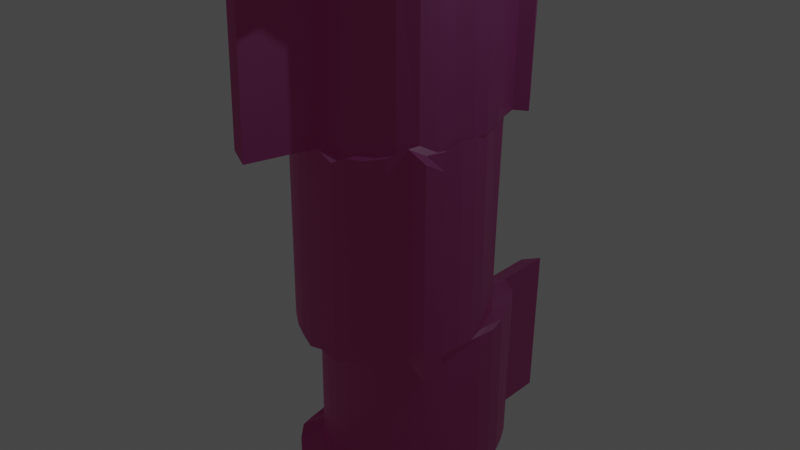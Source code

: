 # Source: HellTree.blend  (saved by Blender 2.80.75; exported with 4.5.12 LTS)
import bpy
from mathutils import Matrix  # noqa: F401  (used for matrix-valued properties, if any)

bpy.ops.wm.read_factory_settings(use_empty=True)
scene = bpy.context.scene
scene.name = 'Scene'

# ---- collections
col_collection = bpy.data.collections.new('Collection'); scene.collection.children.link(col_collection)

# ---- materials (node trees are filled in below, after node groups)
mat_helltree = bpy.data.materials.new('HellTree')
mat_helltree.use_transparent_shadow = False

# ---- material node trees
mat_helltree.use_nodes = True; mat_helltree.node_tree.nodes.clear()
_N = mat_helltree.node_tree.nodes; _L = mat_helltree.node_tree.links
n0 = _N.new('ShaderNodeOutputMaterial'); n0.name = 'Material Output'; n0.location = (300, 300)
n1 = _N.new('ShaderNodeBsdfPrincipled'); n1.name = 'Principled BSDF'; n1.location = (10, 300)
n1.distribution = 'GGX'
n1.subsurface_method = 'BURLEY'
n1.inputs[0].default_value = (0.01741, 0.002874, 0.02196, 1.0)
n1.inputs[3].default_value = 1.45
n1.inputs[27].default_value = (0.02716, 0.002902, 0.01249, 1.0)
n1.inputs[28].default_value = 1.0
_L.new(n1.outputs[0], n0.inputs[0])
n0.is_active_output = True

# ---- world
world_world = bpy.data.worlds.new('World'); scene.world = world_world
world_world.use_nodes = True; world_world.node_tree.nodes.clear()
_N = world_world.node_tree.nodes; _L = world_world.node_tree.links
n0 = _N.new('ShaderNodeOutputWorld'); n0.name = 'World Output'; n0.location = (300, 300)
n1 = _N.new('ShaderNodeBackground'); n1.name = 'Background'; n1.location = (10, 300)
n1.inputs[0].default_value = (0.05088, 0.05088, 0.05088, 1.0)
_L.new(n1.outputs[0], n0.inputs[0])
n0.is_active_output = True
world_world.color = (0.05088, 0.05088, 0.05088)
world_world.use_sun_shadow = False
world_world.sun_shadow_jitter_overblur = 0.0

# ---- cameras
cam_camera = bpy.data.cameras.new('Camera')
cam_camera.clip_end = 100.0
cam_camera.ortho_scale = 7.314

# ---- lights
light_light = bpy.data.lights.new('Light', 'POINT')
light_light.transmission_factor = 0.0
light_light.energy = 1000.0
light_light.shadow_soft_size = 0.1
light_light.shadow_maximum_resolution = 0.006
light_light.use_absolute_resolution = True

# ---- meshes
me_cylinder = bpy.data.meshes.new('Cylinder')
me_cylinder.from_pydata([(0.0, 1.0, -1.0), (-0.9658, 0.8293, 0.2366), (0.1951, 0.9808, -1.0), (-0.9863, 0.8491, 0.6194), (0.3827, 0.9239, -1.0), (-1.037, 0.6293, 0.2371), (0.5556, 0.8315, -1.0), (-1.041, 0.6342, 0.62), (0.7071, 0.7071, -1.0), (0.3553, 1.815, -0.5348), (0.8315, 0.5556, -1.0), (0.3742, 1.84, -0.196), (0.9239, 0.3827, -1.0), (0.1363, 1.816, -0.5463), (0.9808, 0.1951, -1.0), (0.1325, 1.801, -0.2158), (1.0, 7.55e-08, -1.0), (-0.8513, 0.677, -0.5321), (0.9808, -0.1951, -1.0), (-0.8266, 0.653, -0.9951), (0.9239, -0.3827, -1.0), (-0.9509, 0.5015, -0.9951), (0.8315, -0.5556, -1.0), (-0.9556, 0.5073, -0.532), (0.7071, -0.7071, -1.0), (1.484, -0.09846, -0.5326), (0.5556, -0.8315, -1.0), (1.491, -0.09843, -0.9946), (0.3827, -0.9239, -1.0), (1.472, 0.09666, -0.9946), (0.1951, -0.9808, -1.0), (1.471, 0.09537, -0.5339), (-3.258e-07, -1.0, -1.0), (-0.4576, -1.344, -0.5413), (-0.1951, -0.9808, -1.0), (-0.4705, -1.37, -0.9939), (-0.3827, -0.9239, -1.0), (-0.2829, -1.427, -0.9939), (-0.5556, -0.8315, -1.0), (-0.2778, -1.393, -0.5474), (-0.7071, -0.7071, -1.0), (-0.4855, -1.602, 0.2116), (-0.8315, -0.5556, -1.0), (-0.4748, -1.58, 0.5858), (-0.9239, -0.3827, -1.0), (-0.3186, -1.637, 0.1952), (-0.9808, -0.1951, -1.0), (-0.3143, -1.608, 0.5644), (-1.0, 9.656e-07, -1.0), (1.202, -0.823, -0.1982), (-0.9808, 0.1951, -1.0), (1.208, -0.8229, 0.2424), (-0.9239, 0.3827, -1.0), (1.272, -0.6512, -0.2104), (-0.8315, 0.5556, -1.0), (1.265, -0.6517, 0.2234), (-0.7071, 0.7071, -1.0), (0.8988, 0.8636, 0.2364), (-0.5556, 0.8315, -1.0), (0.9192, 0.8834, 0.6191), (-0.3827, 0.9239, -1.0), (0.7745, 1.023, 0.2445), (-0.1951, 0.9808, -1.0), (0.8034, 1.053, 0.6298), (-9.255e-06, 0.9634, -0.5464), (0.1898, 0.9597, -0.5435), (0.4088, 0.9584, -0.532), (0.5905, 0.8685, -0.534), (0.7318, 0.7311, -0.5371), (0.8362, 0.5614, -0.5369), (0.9281, 0.3833, -0.5362), (0.9804, 0.1938, -0.5393), (0.9934, -3.58e-05, -0.5379), (0.9629, -0.1931, -0.5437), (0.9174, -0.3832, -0.5425), (0.8379, -0.5555, -0.5354), (0.7016, -0.701, -0.5431), (0.5419, -0.8135, -0.5468), (0.3698, -0.8976, -0.5474), (0.1899, -0.9463, -0.5535), (-3.159e-07, -0.9604, -0.5473), (-0.1899, -0.9463, -0.5535), (-0.3698, -0.8976, -0.5474), (-0.5419, -0.8135, -0.5468), (-0.7016, -0.701, -0.5431), (-0.8379, -0.5555, -0.5354), (-0.9174, -0.3832, -0.5425), (-0.9629, -0.1931, -0.5437), (-0.9934, -3.493e-05, -0.5379), (-0.9804, 0.1938, -0.5393), (-0.9281, 0.3834, -0.5362), (-0.8362, 0.5614, -0.5369), (-0.7318, 0.7311, -0.5371), (-0.5905, 0.8685, -0.534), (-0.4088, 0.9584, -0.532), (-0.1898, 0.9597, -0.5435), (-1.595e-05, 0.9369, -0.218), (0.186, 0.9444, -0.213), (0.4278, 0.9834, -0.1932), (0.6157, 0.8952, -0.1968), (0.7497, 0.7484, -0.202), (0.8396, 0.5656, -0.2017), (0.9312, 0.3838, -0.2006), (0.9801, 0.1929, -0.2058), (0.9886, -6.177e-05, -0.2035), (0.95, -0.1917, -0.2134), (0.9126, -0.3836, -0.2114), (0.8426, -0.5555, -0.1992), (0.6977, -0.6966, -0.2124), (0.532, -0.8005, -0.2187), (0.3604, -0.8786, -0.2198), (0.1862, -0.9213, -0.2303), (-3.086e-07, -0.9317, -0.2196), (-0.1862, -0.9213, -0.2303), (-0.3604, -0.8786, -0.2198), (-0.532, -0.8005, -0.2187), (-0.6977, -0.6966, -0.2124), (-0.8426, -0.5555, -0.1992), (-0.9126, -0.3836, -0.2114), (-0.95, -0.1917, -0.2134), (-0.9886, -6.091e-05, -0.2035), (-0.9801, 0.1929, -0.2058), (-0.9312, 0.3838, -0.2006), (-0.8396, 0.5656, -0.2017), (-0.7497, 0.7484, -0.202), (-0.6157, 0.8952, -0.1968), (-0.4278, 0.9834, -0.1932), (-0.186, 0.9444, -0.213), (-2.473e-05, 0.9022, 0.2122), (0.181, 0.9244, 0.2199), (0.4525, 1.016, 0.2507), (0.6489, 0.9303, 0.2451), (0.7731, 0.7711, 0.237), (0.844, 0.5712, 0.2374), (0.9353, 0.3845, 0.2392), (0.9797, 0.1916, 0.231), (0.9824, -9.58e-05, 0.2347), (0.933, -0.1898, 0.2193), (0.9065, -0.3842, 0.2224), (0.8487, -0.5554, 0.2413), (0.6925, -0.6908, 0.2208), (0.519, -0.7835, 0.2111), (0.3481, -0.8537, 0.2094), (0.1813, -0.8886, 0.1931), (-2.992e-07, -0.8941, 0.2097), (-0.1813, -0.8886, 0.1931), (-0.3481, -0.8537, 0.2094), (-0.519, -0.7835, 0.2111), (-0.6925, -0.6908, 0.2208), (-0.8487, -0.5554, 0.2413), (-0.9065, -0.3842, 0.2224), (-0.933, -0.1898, 0.2193), (-0.9824, -9.495e-05, 0.2347), (-0.9797, 0.1916, 0.231), (-0.9353, 0.3845, 0.2392), (-0.844, 0.5712, 0.2374), (-0.7731, 0.7711, 0.237), (-0.6489, 0.9303, 0.2451), (-0.4525, 1.016, 0.2507), (-0.181, 0.9244, 0.2199), (0.181, 0.7906, 0.2209), (0.186, 0.8106, -0.212), (0.4526, 0.8824, 0.2517), (0.4278, 0.8496, -0.1922), (0.6489, 0.7965, 0.2461), (0.6158, 0.7614, -0.1958), (0.7731, 0.6373, 0.238), (0.7497, 0.6146, -0.201), (0.844, 0.4373, 0.2384), (0.8396, 0.4318, -0.2007), (0.9353, 0.2506, 0.2402), (0.9312, 0.25, -0.1995), (0.9797, 0.0578, 0.2321), (0.9801, 0.05902, -0.2048), (0.9824, -0.1339, 0.2357), (0.9887, -0.1339, -0.2025), (0.933, -0.3237, 0.2203), (0.95, -0.3255, -0.2124), (0.9065, -0.518, 0.2234), (0.9127, -0.5175, -0.2104), (0.8487, -0.6892, 0.2424), (0.8426, -0.6893, -0.1982), (0.6925, -0.8247, 0.2219), (0.6977, -0.8304, -0.2114), (0.519, -0.9174, 0.2121), (0.532, -0.9344, -0.2177), (0.3481, -0.9876, 0.2104), (0.3604, -1.012, -0.2188), (0.1813, -1.022, 0.1941), (0.1862, -1.055, -0.2293), (2.672e-06, -1.028, 0.2107), (2.662e-06, -1.066, -0.2186), (-0.1813, -1.022, 0.1941), (-0.1862, -1.055, -0.2293), (-0.3481, -0.9876, 0.2104), (-0.3604, -1.012, -0.2188), (-0.519, -0.9174, 0.2121), (-0.532, -0.9344, -0.2177), (-0.6925, -0.8247, 0.2219), (-0.6977, -0.8304, -0.2114), (-0.8487, -0.6892, 0.2424), (-0.8426, -0.6893, -0.1982), (-0.9065, -0.518, 0.2234), (-0.9126, -0.5175, -0.2104), (-0.933, -0.3237, 0.2203), (-0.95, -0.3255, -0.2124), (-0.9824, -0.1339, 0.2357), (-0.9886, -0.1339, -0.2025), (-0.9797, 0.0578, 0.2321), (-0.9801, 0.05903, -0.2048), (-0.9353, 0.2506, 0.2402), (-0.9312, 0.25, -0.1995), (-0.844, 0.4373, 0.2384), (-0.8396, 0.4318, -0.2007), (-0.7731, 0.6373, 0.238), (-0.7497, 0.6146, -0.201), (-0.6489, 0.7965, 0.2461), (-0.6157, 0.7614, -0.1958), (-0.4525, 0.8824, 0.2517), (-0.4277, 0.8496, -0.1922), (-0.181, 0.7906, 0.2209), (-0.186, 0.8106, -0.212), (-1.298e-05, 0.8031, -0.217), (-2.176e-05, 0.7684, 0.2132), (0.186, 1.141, -0.2155), (0.1898, 1.156, -0.546), (0.4278, 1.18, -0.1956), (0.4088, 1.155, -0.5344), (0.6157, 1.091, -0.1993), (0.5905, 1.065, -0.5365), (0.7497, 0.9445, -0.2045), (0.7318, 0.9272, -0.5396), (0.8396, 0.7618, -0.2042), (0.8362, 0.7575, -0.5394), (0.9312, 0.58, -0.203), (0.9281, 0.5795, -0.5387), (0.9801, 0.389, -0.2083), (0.9804, 0.3899, -0.5418), (0.9886, 0.1961, -0.2059), (0.9934, 0.1961, -0.5404), (0.95, 0.004418, -0.2159), (0.9629, 0.002996, -0.5462), (0.9126, -0.1875, -0.2139), (0.9174, -0.1871, -0.545), (0.8426, -0.3593, -0.2017), (0.8379, -0.3594, -0.5379), (0.6977, -0.5005, -0.2149), (0.7016, -0.5049, -0.5456), (0.532, -0.6044, -0.2212), (0.5419, -0.6174, -0.5492), (0.3604, -0.6825, -0.2223), (0.3698, -0.7015, -0.5499), (0.1862, -0.7252, -0.2328), (0.1899, -0.7501, -0.556), (-2.094e-06, -0.7356, -0.2221), (-2.101e-06, -0.7643, -0.5498), (-0.1862, -0.7252, -0.2328), (-0.1899, -0.7501, -0.556), (-0.3604, -0.6825, -0.2223), (-0.3698, -0.7015, -0.5499), (-0.532, -0.6044, -0.2212), (-0.5419, -0.6174, -0.5492), (-0.6977, -0.5005, -0.2149), (-0.7016, -0.5049, -0.5456), (-0.8426, -0.3593, -0.2017), (-0.8379, -0.3594, -0.5379), (-0.9127, -0.1875, -0.2139), (-0.9174, -0.1871, -0.545), (-0.95, 0.004419, -0.2159), (-0.9629, 0.002996, -0.5462), (-0.9887, 0.1961, -0.2059), (-0.9934, 0.1961, -0.5404), (-0.9801, 0.389, -0.2083), (-0.9804, 0.3899, -0.5418), (-0.9312, 0.58, -0.203), (-0.9281, 0.5795, -0.5387), (-0.8396, 0.7618, -0.2042), (-0.8362, 0.7575, -0.5394), (-0.7497, 0.9445, -0.2045), (-0.7318, 0.9272, -0.5396), (-0.6158, 1.091, -0.1993), (-0.5905, 1.065, -0.5365), (-0.4278, 1.18, -0.1956), (-0.4088, 1.155, -0.5344), (-0.186, 1.141, -0.2155), (-0.1898, 1.156, -0.546), (-1.104e-05, 1.16, -0.5488), (-1.774e-05, 1.133, -0.2205), (1.801e-06, 0.8609, -0.9948), (0.1951, 0.8416, -0.9948), (0.1898, 0.8205, -0.5383), (0.3827, 0.7847, -0.9948), (0.4088, 0.8193, -0.5267), (0.5556, 0.6923, -0.9948), (0.5905, 0.7293, -0.5288), (0.7071, 0.568, -0.9948), (0.7318, 0.5919, -0.5319), (0.8315, 0.4164, -0.9948), (0.8362, 0.4223, -0.5317), (0.9239, 0.2435, -0.9948), (0.9281, 0.2442, -0.531), (0.9808, 0.05594, -0.9948), (0.9804, 0.05465, -0.5341), (1.0, -0.1391, -0.9948), (0.9934, -0.1392, -0.5327), (0.9808, -0.3342, -0.9948), (0.9629, -0.3323, -0.5385), (0.9239, -0.5218, -0.9948), (0.9174, -0.5224, -0.5373), (0.8315, -0.6947, -0.9948), (0.8379, -0.6946, -0.5302), (0.7071, -0.8463, -0.9948), (0.7016, -0.8402, -0.5379), (0.5556, -0.9706, -0.9948), (0.5419, -0.9527, -0.5416), (0.3827, -1.063, -0.9948), (0.3698, -1.037, -0.5422), (0.1951, -1.12, -0.9948), (0.1899, -1.085, -0.5483), (1.475e-06, -1.139, -0.9948), (1.485e-06, -1.1, -0.5421), (-0.1951, -1.12, -0.9948), (-0.1899, -1.085, -0.5483), (-0.3827, -1.063, -0.9948), (-0.3698, -1.037, -0.5422), (-0.5556, -0.9706, -0.9948), (-0.5419, -0.9527, -0.5416), (-0.7071, -0.8463, -0.9948), (-0.7016, -0.8402, -0.5379), (-0.8315, -0.6947, -0.9948), (-0.8379, -0.6946, -0.5302), (-0.9239, -0.5218, -0.9948), (-0.9174, -0.5224, -0.5373), (-0.9808, -0.3342, -0.9948), (-0.9629, -0.3323, -0.5385), (-1.0, -0.1391, -0.9948), (-0.9934, -0.1392, -0.5327), (-0.9808, 0.05594, -0.9948), (-0.9804, 0.05465, -0.5341), (-0.9239, 0.2435, -0.9948), (-0.9281, 0.2442, -0.531), (-0.8315, 0.4164, -0.9948), (-0.8362, 0.4223, -0.5317), (-0.7071, 0.568, -0.9948), (-0.7318, 0.5919, -0.5319), (-0.5556, 0.6923, -0.9948), (-0.5905, 0.7293, -0.5288), (-0.3827, 0.7847, -0.9948), (-0.4088, 0.8193, -0.5267), (-0.1951, 0.8416, -0.9948), (-0.1898, 0.8205, -0.5383), (-7.453e-06, 0.8243, -0.5412), (-3.238e-05, 0.872, 0.5872), (0.1766, 0.907, 0.5973), (0.4742, 1.045, 0.6377), (0.6777, 0.9609, 0.6303), (0.7935, 0.7909, 0.6197), (0.8479, 0.576, 0.6203), (0.9388, 0.385, 0.6227), (0.9793, 0.1906, 0.6119), (0.977, -0.0001255, 0.6167), (0.9182, -0.1882, 0.5965), (0.9011, -0.3846, 0.6006), (0.8541, -0.5553, 0.6254), (0.688, -0.6858, 0.5986), (0.5077, -0.7687, 0.5858), (0.3374, -0.832, 0.5836), (0.177, -0.86, 0.5623), (-2.909e-07, -0.8614, 0.584), (-0.177, -0.86, 0.5623), (-0.3374, -0.832, 0.5836), (-0.5077, -0.7687, 0.5858), (-0.688, -0.6858, 0.5986), (-0.8541, -0.5553, 0.6254), (-0.9011, -0.3846, 0.6006), (-0.9183, -0.1882, 0.5965), (-0.977, -0.0001246, 0.6167), (-0.9793, 0.1906, 0.6119), (-0.9388, 0.385, 0.6227), (-0.8479, 0.576, 0.6203), (-0.7935, 0.7909, 0.6197), (-0.6777, 0.9609, 0.6303), (-0.4742, 1.045, 0.6377), (-0.1766, 0.907, 0.5973), (0.1723, 0.6762, 0.9794), (-3.051e-05, 0.6284, 0.9669), (-2.286e-05, 0.6587, 0.5918), (0.4958, 0.86, 1.029), (0.7066, 0.7782, 1.02), (0.814, 0.5975, 1.007), (0.8518, 0.3675, 1.008), (0.9423, 0.1723, 1.011), (0.979, -0.0238, 0.9974), (0.9715, -0.2134, 1.003), (0.9035, -0.3999, 0.9783), (0.8957, -0.5984, 0.9834), (0.8594, -0.7686, 1.014), (0.6835, -0.894, 0.9809), (0.4963, -0.9672, 0.9652), (0.3268, -1.024, 0.9624), (0.1727, -1.045, 0.936), (9.237e-06, -1.042, 0.9628), (-0.1727, -1.045, 0.936), (-0.3267, -1.024, 0.9624), (-0.4963, -0.9672, 0.9652), (-0.6834, -0.894, 0.9809), (-0.8594, -0.7686, 1.014), (-0.8957, -0.5984, 0.9834), (-0.9035, -0.3999, 0.9784), (-0.9715, -0.2134, 1.003), (-0.979, -0.0238, 0.9974), (-0.9423, 0.1723, 1.011), (-0.8518, 0.3675, 1.008), (-0.8139, 0.5975, 1.007), (-0.7066, 0.7782, 1.02), (-0.4958, 0.86, 1.029), (-0.1723, 0.6762, 0.9794), (0.1766, 0.6937, 0.6019), (0.4742, 0.8315, 0.6422), (0.6777, 0.7476, 0.6349), (0.7935, 0.5776, 0.6243), (0.8479, 0.3627, 0.6249), (0.9388, 0.1717, 0.6272), (0.9793, -0.02273, 0.6165), (0.977, -0.2134, 0.6213), (0.9183, -0.4015, 0.6011), (0.9011, -0.5979, 0.6052), (0.8541, -0.7686, 0.63), (0.688, -0.8991, 0.6032), (0.5077, -0.982, 0.5904), (0.3374, -1.045, 0.5882), (0.177, -1.073, 0.5668), (9.229e-06, -1.075, 0.5885), (-0.177, -1.073, 0.5668), (-0.3374, -1.045, 0.5882), (-0.5076, -0.982, 0.5904), (-0.688, -0.8991, 0.6032), (-0.8541, -0.7686, 0.63), (-0.9011, -0.5979, 0.6052), (-0.9182, -0.4015, 0.6011), (-0.9769, -0.2134, 0.6213), (-0.9793, -0.02273, 0.6165), (-0.9388, 0.1717, 0.6272), (-0.8479, 0.3627, 0.6249), (-0.7935, 0.5777, 0.6243), (-0.6777, 0.7476, 0.6349), (-0.4742, 0.8315, 0.6422), (-0.1766, 0.6937, 0.6019), (-1.116, 0.4917, 1.008), (-1.207, 0.2964, 1.011), (-1.203, 0.2958, 0.6271), (-1.112, 0.4868, 0.6247), (-1.129, -1.13, 1.014), (-0.9534, -1.255, 0.981), (-0.958, -1.26, 0.6032), (-1.124, -1.13, 0.6301), (0.8483, -1.801, 0.9663), (1.035, -1.728, 0.9821), (1.04, -1.733, 0.6043), (0.8596, -1.816, 0.5916)], [], [(61, 63, 59, 57), (376, 375, 439, 440), (363, 362, 426, 427), (377, 376, 440, 441), (364, 363, 427, 428), (378, 377, 441, 442), (365, 364, 428, 429), (379, 378, 442, 443), (366, 365, 429, 430), (353, 352, 386, 417), (380, 379, 443, 444), (367, 366, 430, 431), (354, 353, 417, 418), (381, 380, 444, 445), (368, 367, 431, 432), (355, 354, 418, 419), (382, 381, 445, 446), (369, 368, 432, 433), (356, 355, 419, 420), (383, 382, 446, 447), (370, 369, 433, 434), (357, 356, 420, 421), (352, 383, 447, 386), (371, 370, 434, 435), (358, 357, 421, 422), (372, 371, 435, 436), (359, 358, 422, 423), (373, 372, 436, 437), (360, 359, 423, 424), (374, 373, 437, 438), (361, 360, 424, 425), (375, 374, 438, 439), (362, 361, 425, 426), (0, 2, 4, 6, 8, 10, 12, 14, 16, 18, 20, 22, 24, 26, 28, 30, 32, 34, 36, 38, 40, 42, 44, 46, 48, 50, 52, 54, 56, 58, 60, 62), (12, 10, 297, 299), (76, 77, 314, 312), (0, 62, 349, 288), (77, 78, 316, 314), (46, 44, 331, 333), (78, 79, 318, 316), (28, 26, 313, 315), (79, 80, 320, 318), (10, 8, 295, 297), (62, 60, 347, 349), (80, 81, 322, 320), (44, 42, 329, 331), (81, 82, 324, 322), (26, 24, 311, 313), (82, 83, 326, 324), (8, 6, 293, 295), (60, 58, 345, 347), (83, 84, 328, 326), (42, 40, 327, 329), (84, 85, 330, 328), (24, 22, 309, 311), (85, 86, 332, 330), (6, 4, 291, 293), (58, 56, 343, 345), (86, 87, 334, 332), (40, 38, 325, 327), (87, 88, 336, 334), (22, 20, 307, 309), (4, 2, 289, 291), (88, 89, 338, 336), (56, 54, 341, 343), (89, 90, 340, 338), (120, 121, 272, 270), (78, 77, 249, 251), (121, 122, 274, 272), (79, 78, 251, 253), (122, 123, 276, 274), (96, 97, 224, 287), (80, 79, 253, 255), (123, 124, 278, 276), (97, 98, 226, 224), (81, 80, 255, 257), (124, 125, 280, 278), (98, 99, 228, 226), (82, 81, 257, 259), (125, 126, 282, 280), (99, 100, 230, 228), (83, 82, 259, 261), (126, 127, 284, 282), (100, 101, 232, 230), (84, 83, 261, 263), (127, 96, 287, 284), (101, 102, 234, 232), (85, 84, 263, 265), (102, 103, 236, 234), (86, 85, 265, 267), (103, 104, 238, 236), (87, 86, 267, 269), (104, 105, 240, 238), (88, 87, 269, 271), (105, 106, 242, 240), (89, 88, 271, 273), (106, 107, 244, 242), (90, 89, 273, 275), (121, 120, 207, 209), (138, 139, 180, 178), (122, 121, 209, 211), (139, 140, 182, 180), (123, 122, 211, 213), (97, 96, 222, 161), (140, 141, 184, 182), (124, 123, 213, 215), (98, 97, 161, 163), (141, 142, 186, 184), (125, 124, 215, 217), (99, 98, 163, 165), (142, 143, 188, 186), (126, 125, 217, 219), (100, 99, 165, 167), (143, 144, 190, 188), (127, 126, 219, 221), (101, 100, 167, 169), (144, 145, 192, 190), (96, 127, 221, 222), (102, 101, 169, 171), (145, 146, 194, 192), (103, 102, 171, 173), (146, 147, 196, 194), (104, 103, 173, 175), (147, 148, 198, 196), (105, 104, 175, 177), (148, 149, 200, 198), (106, 105, 177, 179), (149, 150, 202, 200), (107, 106, 179, 181), (150, 151, 204, 202), (221, 220, 223, 222), (219, 218, 220, 221), (217, 216, 218, 219), (215, 214, 216, 217), (213, 212, 214, 215), (211, 210, 212, 213), (209, 208, 210, 211), (207, 206, 208, 209), (205, 204, 206, 207), (203, 202, 204, 205), (201, 200, 202, 203), (199, 198, 200, 201), (197, 196, 198, 199), (195, 194, 196, 197), (193, 192, 194, 195), (191, 190, 192, 193), (189, 188, 190, 191), (187, 186, 188, 189), (185, 184, 186, 187), (183, 182, 184, 185), (181, 180, 182, 183), (180, 181, 49, 51), (177, 176, 178, 179), (175, 174, 176, 177), (173, 172, 174, 175), (171, 170, 172, 173), (169, 168, 170, 171), (167, 166, 168, 169), (165, 164, 166, 167), (163, 162, 164, 165), (161, 160, 162, 163), (222, 223, 160, 161), (137, 138, 178, 176), (120, 119, 205, 207), (136, 137, 176, 174), (119, 118, 203, 205), (135, 136, 174, 172), (118, 117, 201, 203), (134, 135, 172, 170), (117, 116, 199, 201), (133, 134, 170, 168), (159, 128, 223, 220), (116, 115, 197, 199), (132, 133, 168, 166), (158, 159, 220, 218), (115, 114, 195, 197), (131, 132, 166, 164), (157, 158, 218, 216), (114, 113, 193, 195), (130, 131, 164, 162), (156, 157, 216, 214), (113, 112, 191, 193), (129, 130, 162, 160), (155, 156, 214, 212), (112, 111, 189, 191), (128, 129, 160, 223), (154, 155, 212, 210), (111, 110, 187, 189), (153, 154, 210, 208), (110, 109, 185, 187), (152, 153, 208, 206), (109, 108, 183, 185), (151, 152, 206, 204), (108, 107, 181, 183), (285, 284, 287, 286), (283, 282, 284, 285), (281, 280, 282, 283), (279, 278, 280, 281), (277, 276, 278, 279), (275, 274, 276, 277), (273, 272, 274, 275), (271, 270, 272, 273), (269, 268, 270, 271), (267, 266, 268, 269), (265, 264, 266, 267), (263, 262, 264, 265), (261, 260, 262, 263), (259, 258, 260, 261), (257, 256, 258, 259), (255, 254, 256, 257), (253, 252, 254, 255), (251, 250, 252, 253), (249, 248, 250, 251), (247, 246, 248, 249), (245, 244, 246, 247), (243, 242, 244, 245), (241, 240, 242, 243), (239, 238, 240, 241), (237, 236, 238, 239), (235, 234, 236, 237), (233, 232, 234, 235), (231, 230, 232, 233), (229, 228, 230, 231), (227, 226, 228, 229), (226, 227, 9, 11), (286, 287, 224, 225), (77, 76, 247, 249), (119, 120, 270, 268), (76, 75, 245, 247), (118, 119, 268, 266), (75, 74, 243, 245), (117, 118, 266, 264), (74, 73, 241, 243), (116, 117, 264, 262), (73, 72, 239, 241), (115, 116, 262, 260), (72, 71, 237, 239), (114, 115, 260, 258), (71, 70, 235, 237), (113, 114, 258, 256), (70, 69, 233, 235), (64, 95, 285, 286), (112, 113, 256, 254), (69, 68, 231, 233), (95, 94, 283, 285), (111, 112, 254, 252), (68, 67, 229, 231), (94, 93, 281, 283), (110, 111, 252, 250), (67, 66, 227, 229), (93, 92, 279, 281), (109, 110, 250, 248), (66, 65, 225, 227), (92, 91, 277, 279), (108, 109, 248, 246), (65, 64, 286, 225), (91, 90, 275, 277), (107, 108, 246, 244), (349, 350, 351, 288), (347, 348, 350, 349), (345, 346, 348, 347), (343, 344, 346, 345), (342, 344, 17, 23), (339, 340, 342, 341), (337, 338, 340, 339), (335, 336, 338, 337), (333, 334, 336, 335), (331, 332, 334, 333), (329, 330, 332, 331), (327, 328, 330, 329), (325, 326, 328, 327), (323, 324, 326, 325), (324, 323, 35, 33), (319, 320, 322, 321), (317, 318, 320, 319), (315, 316, 318, 317), (313, 314, 316, 315), (311, 312, 314, 313), (309, 310, 312, 311), (307, 308, 310, 309), (305, 306, 308, 307), (303, 304, 306, 305), (301, 302, 31, 29), (299, 300, 302, 301), (297, 298, 300, 299), (295, 296, 298, 297), (293, 294, 296, 295), (291, 292, 294, 293), (289, 290, 292, 291), (288, 351, 290, 289), (30, 28, 315, 317), (75, 76, 312, 310), (48, 46, 333, 335), (74, 75, 310, 308), (73, 74, 308, 306), (14, 12, 299, 301), (32, 30, 317, 319), (72, 73, 306, 304), (50, 48, 335, 337), (71, 72, 304, 302), (70, 71, 302, 300), (16, 14, 301, 303), (34, 32, 319, 321), (69, 70, 300, 298), (95, 64, 351, 350), (52, 50, 337, 339), (68, 69, 298, 296), (94, 95, 350, 348), (67, 68, 296, 294), (18, 16, 303, 305), (93, 94, 348, 346), (36, 34, 321, 323), (66, 67, 294, 292), (2, 0, 288, 289), (92, 93, 346, 344), (54, 52, 339, 341), (65, 66, 292, 290), (91, 92, 344, 342), (64, 65, 290, 351), (20, 18, 305, 307), (90, 91, 342, 340), (38, 36, 323, 325), (159, 383, 352, 128), (158, 382, 383, 159), (157, 381, 382, 158), (156, 380, 381, 157), (156, 155, 5, 1), (154, 378, 379, 155), (153, 377, 378, 154), (152, 376, 377, 153), (151, 375, 376, 152), (150, 374, 375, 151), (149, 373, 374, 150), (148, 372, 373, 149), (147, 371, 372, 148), (146, 370, 371, 147), (369, 370, 43, 47), (144, 368, 369, 145), (143, 367, 368, 144), (142, 366, 367, 143), (141, 365, 366, 142), (140, 364, 365, 141), (139, 363, 364, 140), (138, 362, 363, 139), (137, 361, 362, 138), (136, 360, 361, 137), (135, 359, 360, 136), (134, 358, 359, 135), (133, 357, 358, 134), (132, 356, 357, 133), (131, 355, 63, 61), (130, 354, 355, 131), (129, 353, 354, 130), (128, 352, 353, 129), (386, 385, 384, 417), (417, 384, 387, 418), (418, 387, 388, 419), (419, 388, 389, 420), (420, 389, 390, 421), (421, 390, 391, 422), (422, 391, 392, 423), (423, 392, 393, 424), (424, 393, 394, 425), (425, 394, 395, 426), (426, 395, 396, 427), (427, 396, 397, 428), (429, 428, 458, 459), (429, 398, 399, 430), (430, 399, 400, 431), (431, 400, 401, 432), (432, 401, 402, 433), (433, 402, 403, 434), (434, 403, 404, 435), (435, 404, 405, 436), (436, 405, 453, 454), (437, 406, 407, 438), (438, 407, 408, 439), (439, 408, 409, 440), (440, 409, 410, 441), (441, 410, 411, 442), (412, 443, 451, 448), (443, 412, 413, 444), (444, 413, 414, 445), (445, 414, 415, 446), (384, 385, 416, 415, 414, 413, 412, 411, 410, 409, 408, 407, 406, 405, 404, 403, 402, 401, 400, 399, 398, 397, 396, 395, 394, 393, 392, 391, 390, 389, 388, 387), (446, 415, 416, 447), (447, 416, 385, 386), (356, 132, 57, 59), (355, 356, 59, 63), (132, 131, 61, 57), (53, 55, 51, 49), (181, 179, 53, 49), (178, 180, 51, 55), (179, 178, 55, 53), (45, 47, 43, 41), (145, 369, 47, 45), (146, 145, 45, 41), (370, 146, 41, 43), (37, 39, 33, 35), (321, 322, 39, 37), (323, 321, 37, 35), (322, 324, 33, 39), (29, 31, 25, 27), (302, 304, 25, 31), (303, 301, 29, 27), (304, 303, 27, 25), (21, 23, 17, 19), (344, 343, 19, 17), (341, 342, 23, 21), (343, 341, 21, 19), (13, 15, 11, 9), (227, 225, 13, 9), (224, 226, 11, 15), (225, 224, 15, 13), (5, 7, 3, 1), (380, 156, 1, 3), (379, 380, 3, 7), (155, 379, 7, 5), (450, 449, 448, 451), (411, 412, 448, 449), (442, 411, 449, 450), (443, 442, 450, 451), (454, 453, 452, 455), (406, 437, 455, 452), (437, 436, 454, 455), (405, 406, 452, 453), (458, 457, 456, 459), (397, 398, 456, 457), (428, 397, 457, 458), (398, 429, 459, 456)])
_uv = me_cylinder.uv_layers.new(name='UVMap')
_uv.uv.foreach_set('vector', [0.9062, 0.8089, 0.9062, 0.9044, 0.875, 0.9044, 0.875, 0.8089, 0.25, 0.9044, 0.2812, 0.9044, 0.2812, 0.9044, 0.25, 0.9044, 0.6562, 0.9044, 0.6875, 0.9044, 0.6875, 0.9044, 0.6562, 0.9044, 0.2188, 0.9044, 0.25, 0.9044, 0.25, 0.9044, 0.2188, 0.9044, 0.625, 0.9044, 0.6562, 0.9044, 0.6562, 0.9044, 0.625, 0.9044, 0.1875, 0.9044, 0.2188, 0.9044, 0.2188, 0.9044, 0.1875, 0.9044, 0.5937, 0.9044, 0.625, 0.9044, 0.625, 0.9044, 0.5937, 0.9044, 0.1562, 0.9044, 0.1875, 0.9044, 0.1875, 0.9044, 0.1562, 0.9044, 0.5625, 0.9044, 0.5937, 0.9044, 0.5937, 0.9044, 0.5625, 0.9044, 0.9687, 0.9044, 1.0, 0.9044, 1.0, 0.9044, 0.9687, 0.9044, 0.125, 0.9044, 0.1562, 0.9044, 0.1562, 0.9044, 0.125, 0.9044, 0.5312, 0.9044, 0.5625, 0.9044, 0.5625, 0.9044, 0.5312, 0.9044, 0.9375, 0.9044, 0.9687, 0.9044, 0.9687, 0.9044, 0.9375, 0.9044, 0.09375, 0.9044, 0.125, 0.9044, 0.125, 0.9044, 0.09375, 0.9044, 0.5, 0.9044, 0.5312, 0.9044, 0.5312, 0.9044, 0.5, 0.9044, 0.9062, 0.9044, 0.9375, 0.9044, 0.9375, 0.9044, 0.9062, 0.9044, 0.0625, 0.9044, 0.09375, 0.9044, 0.09375, 0.9044, 0.0625, 0.9044, 0.4688, 0.9044, 0.5, 0.9044, 0.5, 0.9044, 0.4688, 0.9044, 0.875, 0.9044, 0.9062, 0.9044, 0.9062, 0.9044, 0.875, 0.9044, 0.03125, 0.9044, 0.0625, 0.9044, 0.0625, 0.9044, 0.03125, 0.9044, 0.4375, 0.9044, 0.4688, 0.9044, 0.4688, 0.9044, 0.4375, 0.9044, 0.8438, 0.9044, 0.875, 0.9044, 0.875, 0.9044, 0.8438, 0.9044, 0.0, 0.9044, 0.03125, 0.9044, 0.03125, 0.9044, 0.0, 0.9044, 0.4062, 0.9044, 0.4375, 0.9044, 0.4375, 0.9044, 0.4062, 0.9044, 0.8125, 0.9044, 0.8438, 0.9044, 0.8438, 0.9044, 0.8125, 0.9044, 0.375, 0.9044, 0.4062, 0.9044, 0.4062, 0.9044, 0.375, 0.9044, 0.7812, 0.9044, 0.8125, 0.9044, 0.8125, 0.9044, 0.7812, 0.9044, 0.3437, 0.9044, 0.375, 0.9044, 0.375, 0.9044, 0.3437, 0.9044, 0.75, 0.9044, 0.7812, 0.9044, 0.7812, 0.9044, 0.75, 0.9044, 0.3125, 0.9044, 0.3437, 0.9044, 0.3437, 0.9044, 0.3125, 0.9044, 0.7188, 0.9044, 0.75, 0.9044, 0.75, 0.9044, 0.7188, 0.9044, 0.2812, 0.9044, 0.3125, 0.9044, 0.3125, 0.9044, 0.2812, 0.9044, 0.6875, 0.9044, 0.7188, 0.9044, 0.7188, 0.9044, 0.6875, 0.9044, 0.75, 0.49, 0.7968, 0.4854, 0.8418, 0.4717, 0.8833, 0.4496, 0.9197, 0.4197, 0.9496, 0.3833, 0.9717, 0.3418, 0.9854, 0.2968, 0.99, 0.25, 0.9854, 0.2032, 0.9717, 0.1582, 0.9496, 0.1167, 0.9197, 0.08029, 0.8833, 0.05045, 0.8418, 0.02827, 0.7968, 0.01461, 0.75, 0.01, 0.7032, 0.01461, 0.6582, 0.02827, 0.6167, 0.05045, 0.5803, 0.08029, 0.5504, 0.1167, 0.5283, 0.1582, 0.5146, 0.2032, 0.51, 0.25, 0.5146, 0.2968, 0.5283, 0.3418, 0.5504, 0.3833, 0.5803, 0.4197, 0.6167, 0.4496, 0.6582, 0.4717, 0.7032, 0.4854, 0.9717, 0.3418, 0.9496, 0.3833, 0.9496, 0.3833, 0.9717, 0.3418, 0.625, 0.6156, 0.5938, 0.6156, 0.5938, 0.6156, 0.625, 0.6156, 0.75, 0.49, 0.7032, 0.4854, 0.7032, 0.4854, 0.75, 0.49, 0.5938, 0.6156, 0.5625, 0.6156, 0.5625, 0.6156, 0.5938, 0.6156, 0.5146, 0.2032, 0.5283, 0.1582, 0.5283, 0.1582, 0.5146, 0.2032, 0.5625, 0.6156, 0.5312, 0.6156, 0.5312, 0.6156, 0.5625, 0.6156, 0.8418, 0.02827, 0.8833, 0.05045, 0.8833, 0.05045, 0.8418, 0.02827, 0.5312, 0.6156, 0.5, 0.6156, 0.5, 0.6156, 0.5312, 0.6156, 0.9496, 0.3833, 0.9197, 0.4197, 0.9197, 0.4197, 0.9496, 0.3833, 0.7032, 0.4854, 0.6582, 0.4717, 0.6582, 0.4717, 0.7032, 0.4854, 0.5, 0.6156, 0.4688, 0.6156, 0.4688, 0.6156, 0.5, 0.6156, 0.5283, 0.1582, 0.5504, 0.1167, 0.5504, 0.1167, 0.5283, 0.1582, 0.4688, 0.6156, 0.4375, 0.6156, 0.4375, 0.6156, 0.4688, 0.6156, 0.8833, 0.05045, 0.9197, 0.08029, 0.9197, 0.08029, 0.8833, 0.05045, 0.4375, 0.6156, 0.4062, 0.6156, 0.4062, 0.6156, 0.4375, 0.6156, 0.9197, 0.4197, 0.8833, 0.4496, 0.8833, 0.4496, 0.9197, 0.4197, 0.6582, 0.4717, 0.6167, 0.4496, 0.6167, 0.4496, 0.6582, 0.4717, 0.4062, 0.6156, 0.375, 0.6156, 0.375, 0.6156, 0.4062, 0.6156, 0.5504, 0.1167, 0.5803, 0.08029, 0.5803, 0.08029, 0.5504, 0.1167, 0.375, 0.6156, 0.3438, 0.6156, 0.3438, 0.6156, 0.375, 0.6156, 0.9197, 0.08029, 0.9496, 0.1167, 0.9496, 0.1167, 0.9197, 0.08029, 0.3438, 0.6156, 0.3125, 0.6156, 0.3125, 0.6156, 0.3438, 0.6156, 0.8833, 0.4496, 0.8418, 0.4717, 0.8418, 0.4717, 0.8833, 0.4496, 0.6167, 0.4496, 0.5803, 0.4197, 0.5803, 0.4197, 0.6167, 0.4496, 0.3125, 0.6156, 0.2812, 0.6156, 0.2812, 0.6156, 0.3125, 0.6156, 0.5803, 0.08029, 0.6167, 0.05045, 0.6167, 0.05045, 0.5803, 0.08029, 0.2812, 0.6156, 0.25, 0.6156, 0.25, 0.6156, 0.2812, 0.6156, 0.9496, 0.1167, 0.9717, 0.1582, 0.9717, 0.1582, 0.9496, 0.1167, 0.8418, 0.4717, 0.7968, 0.4854, 0.7968, 0.4854, 0.8418, 0.4717, 0.25, 0.6156, 0.2188, 0.6156, 0.2188, 0.6156, 0.25, 0.6156, 0.5803, 0.4197, 0.5504, 0.3833, 0.5504, 0.3833, 0.5803, 0.4197, 0.2188, 0.6156, 0.1875, 0.6156, 0.1875, 0.6156, 0.2188, 0.6156, 0.25, 0.6993, 0.2188, 0.6993, 0.2188, 0.6993, 0.25, 0.6993, 0.5625, 0.6156, 0.5938, 0.6156, 0.5938, 0.6156, 0.5625, 0.6156, 0.2188, 0.6993, 0.1875, 0.6993, 0.1875, 0.6993, 0.2188, 0.6993, 0.5312, 0.6156, 0.5625, 0.6156, 0.5625, 0.6156, 0.5312, 0.6156, 0.1875, 0.6993, 0.1562, 0.6993, 0.1562, 0.6993, 0.1875, 0.6993, 1.0, 0.6993, 0.9688, 0.6993, 0.9688, 0.6993, 1.0, 0.6993, 0.5, 0.6156, 0.5312, 0.6156, 0.5312, 0.6156, 0.5, 0.6156, 0.1562, 0.6993, 0.125, 0.6993, 0.125, 0.6993, 0.1562, 0.6993, 0.9688, 0.6993, 0.9375, 0.6993, 0.9375, 0.6993, 0.9688, 0.6993, 0.4688, 0.6156, 0.5, 0.6156, 0.5, 0.6156, 0.4688, 0.6156, 0.125, 0.6993, 0.09375, 0.6993, 0.09375, 0.6993, 0.125, 0.6993, 0.9375, 0.6993, 0.9063, 0.6993, 0.9063, 0.6993, 0.9375, 0.6993, 0.4375, 0.6156, 0.4688, 0.6156, 0.4688, 0.6156, 0.4375, 0.6156, 0.09375, 0.6993, 0.0625, 0.6993, 0.0625, 0.6993, 0.09375, 0.6993, 0.9063, 0.6993, 0.875, 0.6993, 0.875, 0.6993, 0.9063, 0.6993, 0.4062, 0.6156, 0.4375, 0.6156, 0.4375, 0.6156, 0.4062, 0.6156, 0.0625, 0.6993, 0.03125, 0.6993, 0.03125, 0.6993, 0.0625, 0.6993, 0.875, 0.6993, 0.8438, 0.6993, 0.8438, 0.6993, 0.875, 0.6993, 0.375, 0.6156, 0.4062, 0.6156, 0.4062, 0.6156, 0.375, 0.6156, 0.03125, 0.6993, 0.0, 0.6993, 0.0, 0.6993, 0.03125, 0.6993, 0.8438, 0.6993, 0.8125, 0.6993, 0.8125, 0.6993, 0.8438, 0.6993, 0.3438, 0.6156, 0.375, 0.6156, 0.375, 0.6156, 0.3438, 0.6156, 0.8125, 0.6993, 0.7813, 0.6993, 0.7813, 0.6993, 0.8125, 0.6993, 0.3125, 0.6156, 0.3438, 0.6156, 0.3438, 0.6156, 0.3125, 0.6156, 0.7813, 0.6993, 0.75, 0.6993, 0.75, 0.6993, 0.7813, 0.6993, 0.2812, 0.6156, 0.3125, 0.6156, 0.3125, 0.6156, 0.2812, 0.6156, 0.75, 0.6993, 0.7187, 0.6993, 0.7187, 0.6993, 0.75, 0.6993, 0.25, 0.6156, 0.2812, 0.6156, 0.2812, 0.6156, 0.25, 0.6156, 0.7187, 0.6993, 0.6875, 0.6993, 0.6875, 0.6993, 0.7187, 0.6993, 0.2188, 0.6156, 0.25, 0.6156, 0.25, 0.6156, 0.2188, 0.6156, 0.6875, 0.6993, 0.6562, 0.6993, 0.6562, 0.6993, 0.6875, 0.6993, 0.1875, 0.6156, 0.2188, 0.6156, 0.2188, 0.6156, 0.1875, 0.6156, 0.2188, 0.6993, 0.25, 0.6993, 0.25, 0.6993, 0.2188, 0.6993, 0.6875, 0.8089, 0.6562, 0.8089, 0.6562, 0.8089, 0.6875, 0.8089, 0.1875, 0.6993, 0.2188, 0.6993, 0.2188, 0.6993, 0.1875, 0.6993, 0.6562, 0.8089, 0.625, 0.8089, 0.625, 0.8089, 0.6562, 0.8089, 0.1562, 0.6993, 0.1875, 0.6993, 0.1875, 0.6993, 0.1562, 0.6993, 0.9688, 0.6993, 1.0, 0.6993, 1.0, 0.6993, 0.9688, 0.6993, 0.625, 0.8089, 0.5938, 0.8089, 0.5938, 0.8089, 0.625, 0.8089, 0.125, 0.6993, 0.1562, 0.6993, 0.1562, 0.6993, 0.125, 0.6993, 0.9375, 0.6993, 0.9688, 0.6993, 0.9688, 0.6993, 0.9375, 0.6993, 0.5938, 0.8089, 0.5625, 0.8089, 0.5625, 0.8089, 0.5938, 0.8089, 0.09375, 0.6993, 0.125, 0.6993, 0.125, 0.6993, 0.09375, 0.6993, 0.9063, 0.6993, 0.9375, 0.6993, 0.9375, 0.6993, 0.9063, 0.6993, 0.5625, 0.8089, 0.5312, 0.8089, 0.5312, 0.8089, 0.5625, 0.8089, 0.0625, 0.6993, 0.09375, 0.6993, 0.09375, 0.6993, 0.0625, 0.6993, 0.875, 0.6993, 0.9063, 0.6993, 0.9063, 0.6993, 0.875, 0.6993, 0.5312, 0.8089, 0.5, 0.8089, 0.5, 0.8089, 0.5312, 0.8089, 0.03125, 0.6993, 0.0625, 0.6993, 0.0625, 0.6993, 0.03125, 0.6993, 0.8438, 0.6993, 0.875, 0.6993, 0.875, 0.6993, 0.8438, 0.6993, 0.5, 0.8089, 0.4688, 0.8089, 0.4688, 0.8089, 0.5, 0.8089, 0.0, 0.6993, 0.03125, 0.6993, 0.03125, 0.6993, 0.0, 0.6993, 0.8125, 0.6993, 0.8438, 0.6993, 0.8438, 0.6993, 0.8125, 0.6993, 0.4688, 0.8089, 0.4375, 0.8089, 0.4375, 0.8089, 0.4688, 0.8089, 0.7813, 0.6993, 0.8125, 0.6993, 0.8125, 0.6993, 0.7813, 0.6993, 0.4375, 0.8089, 0.4062, 0.8089, 0.4062, 0.8089, 0.4375, 0.8089, 0.75, 0.6993, 0.7813, 0.6993, 0.7813, 0.6993, 0.75, 0.6993, 0.4062, 0.8089, 0.375, 0.8089, 0.375, 0.8089, 0.4062, 0.8089, 0.7187, 0.6993, 0.75, 0.6993, 0.75, 0.6993, 0.7187, 0.6993, 0.375, 0.8089, 0.3438, 0.8089, 0.3438, 0.8089, 0.375, 0.8089, 0.6875, 0.6993, 0.7187, 0.6993, 0.7187, 0.6993, 0.6875, 0.6993, 0.3438, 0.8089, 0.3125, 0.8089, 0.3125, 0.8089, 0.3438, 0.8089, 0.6562, 0.6993, 0.6875, 0.6993, 0.6875, 0.6993, 0.6562, 0.6993, 0.3125, 0.8089, 0.2812, 0.8089, 0.2812, 0.8089, 0.3125, 0.8089, 0.03125, 0.6993, 0.03125, 0.8089, 0.0, 0.8089, 0.0, 0.6993, 0.0625, 0.6993, 0.0625, 0.8089, 0.03125, 0.8089, 0.03125, 0.6993, 0.09375, 0.6993, 0.09375, 0.8089, 0.0625, 0.8089, 0.0625, 0.6993, 0.125, 0.6993, 0.125, 0.8089, 0.09375, 0.8089, 0.09375, 0.6993, 0.1562, 0.6993, 0.1562, 0.8089, 0.125, 0.8089, 0.125, 0.6993, 0.1875, 0.6993, 0.1875, 0.8089, 0.1562, 0.8089, 0.1562, 0.6993, 0.2188, 0.6993, 0.2188, 0.8089, 0.1875, 0.8089, 0.1875, 0.6993, 0.25, 0.6993, 0.25, 0.8089, 0.2188, 0.8089, 0.2188, 0.6993, 0.2812, 0.6993, 0.2812, 0.8089, 0.25, 0.8089, 0.25, 0.6993, 0.3125, 0.6993, 0.3125, 0.8089, 0.2812, 0.8089, 0.2812, 0.6993, 0.3438, 0.6993, 0.3438, 0.8089, 0.3125, 0.8089, 0.3125, 0.6993, 0.375, 0.6993, 0.375, 0.8089, 0.3438, 0.8089, 0.3438, 0.6993, 0.4062, 0.6993, 0.4062, 0.8089, 0.375, 0.8089, 0.375, 0.6993, 0.4375, 0.6993, 0.4375, 0.8089, 0.4062, 0.8089, 0.4062, 0.6993, 0.4688, 0.6993, 0.4688, 0.8089, 0.4375, 0.8089, 0.4375, 0.6993, 0.5, 0.6993, 0.5, 0.8089, 0.4688, 0.8089, 0.4688, 0.6993, 0.5312, 0.6993, 0.5312, 0.8089, 0.5, 0.8089, 0.5, 0.6993, 0.5625, 0.6993, 0.5625, 0.8089, 0.5312, 0.8089, 0.5312, 0.6993, 0.5938, 0.6993, 0.5938, 0.8089, 0.5625, 0.8089, 0.5625, 0.6993, 0.625, 0.6993, 0.625, 0.8089, 0.5938, 0.8089, 0.5938, 0.6993, 0.6562, 0.6993, 0.6562, 0.8089, 0.625, 0.8089, 0.625, 0.6993, 0.6562, 0.8089, 0.6562, 0.6993, 0.6562, 0.6993, 0.6562, 0.8089, 0.7187, 0.6993, 0.7187, 0.8089, 0.6875, 0.8089, 0.6875, 0.6993, 0.75, 0.6993, 0.75, 0.8089, 0.7187, 0.8089, 0.7187, 0.6993, 0.7813, 0.6993, 0.7812, 0.8089, 0.75, 0.8089, 0.75, 0.6993, 0.8125, 0.6993, 0.8125, 0.8089, 0.7812, 0.8089, 0.7813, 0.6993, 0.8438, 0.6993, 0.8438, 0.8089, 0.8125, 0.8089, 0.8125, 0.6993, 0.875, 0.6993, 0.875, 0.8089, 0.8438, 0.8089, 0.8438, 0.6993, 0.9063, 0.6993, 0.9062, 0.8089, 0.875, 0.8089, 0.875, 0.6993, 0.9375, 0.6993, 0.9375, 0.8089, 0.9062, 0.8089, 0.9063, 0.6993, 0.9688, 0.6993, 0.9688, 0.8089, 0.9375, 0.8089, 0.9375, 0.6993, 1.0, 0.6993, 1.0, 0.8089, 0.9688, 0.8089, 0.9688, 0.6993, 0.7187, 0.8089, 0.6875, 0.8089, 0.6875, 0.8089, 0.7187, 0.8089, 0.25, 0.6993, 0.2812, 0.6993, 0.2812, 0.6993, 0.25, 0.6993, 0.75, 0.8089, 0.7187, 0.8089, 0.7187, 0.8089, 0.75, 0.8089, 0.2812, 0.6993, 0.3125, 0.6993, 0.3125, 0.6993, 0.2812, 0.6993, 0.7812, 0.8089, 0.75, 0.8089, 0.75, 0.8089, 0.7812, 0.8089, 0.3125, 0.6993, 0.3438, 0.6993, 0.3438, 0.6993, 0.3125, 0.6993, 0.8125, 0.8089, 0.7812, 0.8089, 0.7812, 0.8089, 0.8125, 0.8089, 0.3438, 0.6993, 0.375, 0.6993, 0.375, 0.6993, 0.3438, 0.6993, 0.8438, 0.8089, 0.8125, 0.8089, 0.8125, 0.8089, 0.8438, 0.8089, 0.03125, 0.8089, 0.0, 0.8089, 0.0, 0.8089, 0.03125, 0.8089, 0.375, 0.6993, 0.4062, 0.6993, 0.4062, 0.6993, 0.375, 0.6993, 0.875, 0.8089, 0.8438, 0.8089, 0.8438, 0.8089, 0.875, 0.8089, 0.0625, 0.8089, 0.03125, 0.8089, 0.03125, 0.8089, 0.0625, 0.8089, 0.4062, 0.6993, 0.4375, 0.6993, 0.4375, 0.6993, 0.4062, 0.6993, 0.9062, 0.8089, 0.875, 0.8089, 0.875, 0.8089, 0.9062, 0.8089, 0.09375, 0.8089, 0.0625, 0.8089, 0.0625, 0.8089, 0.09375, 0.8089, 0.4375, 0.6993, 0.4688, 0.6993, 0.4688, 0.6993, 0.4375, 0.6993, 0.9375, 0.8089, 0.9062, 0.8089, 0.9062, 0.8089, 0.9375, 0.8089, 0.125, 0.8089, 0.09375, 0.8089, 0.09375, 0.8089, 0.125, 0.8089, 0.4688, 0.6993, 0.5, 0.6993, 0.5, 0.6993, 0.4688, 0.6993, 0.9688, 0.8089, 0.9375, 0.8089, 0.9375, 0.8089, 0.9688, 0.8089, 0.1562, 0.8089, 0.125, 0.8089, 0.125, 0.8089, 0.1562, 0.8089, 0.5, 0.6993, 0.5312, 0.6993, 0.5312, 0.6993, 0.5, 0.6993, 1.0, 0.8089, 0.9688, 0.8089, 0.9688, 0.8089, 1.0, 0.8089, 0.1875, 0.8089, 0.1562, 0.8089, 0.1562, 0.8089, 0.1875, 0.8089, 0.5312, 0.6993, 0.5625, 0.6993, 0.5625, 0.6993, 0.5312, 0.6993, 0.2188, 0.8089, 0.1875, 0.8089, 0.1875, 0.8089, 0.2188, 0.8089, 0.5625, 0.6993, 0.5938, 0.6993, 0.5938, 0.6993, 0.5625, 0.6993, 0.25, 0.8089, 0.2188, 0.8089, 0.2188, 0.8089, 0.25, 0.8089, 0.5938, 0.6993, 0.625, 0.6993, 0.625, 0.6993, 0.5938, 0.6993, 0.2812, 0.8089, 0.25, 0.8089, 0.25, 0.8089, 0.2812, 0.8089, 0.625, 0.6993, 0.6562, 0.6993, 0.6562, 0.6993, 0.625, 0.6993, 0.03125, 0.6156, 0.03125, 0.6993, 0.0, 0.6993, 0.0, 0.6156, 0.0625, 0.6156, 0.0625, 0.6993, 0.03125, 0.6993, 0.03125, 0.6156, 0.09375, 0.6156, 0.09375, 0.6993, 0.0625, 0.6993, 0.0625, 0.6156, 0.125, 0.6156, 0.125, 0.6993, 0.09375, 0.6993, 0.09375, 0.6156, 0.1562, 0.6156, 0.1562, 0.6993, 0.125, 0.6993, 0.125, 0.6156, 0.1875, 0.6156, 0.1875, 0.6993, 0.1562, 0.6993, 0.1562, 0.6156, 0.2188, 0.6156, 0.2188, 0.6993, 0.1875, 0.6993, 0.1875, 0.6156, 0.25, 0.6156, 0.25, 0.6993, 0.2188, 0.6993, 0.2188, 0.6156, 0.2812, 0.6156, 0.2812, 0.6993, 0.25, 0.6993, 0.25, 0.6156, 0.3125, 0.6156, 0.3125, 0.6993, 0.2812, 0.6993, 0.2812, 0.6156, 0.3438, 0.6156, 0.3438, 0.6993, 0.3125, 0.6993, 0.3125, 0.6156, 0.375, 0.6156, 0.375, 0.6993, 0.3438, 0.6993, 0.3438, 0.6156, 0.4062, 0.6156, 0.4062, 0.6993, 0.375, 0.6993, 0.375, 0.6156, 0.4375, 0.6156, 0.4375, 0.6993, 0.4062, 0.6993, 0.4062, 0.6156, 0.4688, 0.6156, 0.4688, 0.6993, 0.4375, 0.6993, 0.4375, 0.6156, 0.5, 0.6156, 0.5, 0.6993, 0.4688, 0.6993, 0.4688, 0.6156, 0.5312, 0.6156, 0.5312, 0.6993, 0.5, 0.6993, 0.5, 0.6156, 0.5625, 0.6156, 0.5625, 0.6993, 0.5312, 0.6993, 0.5312, 0.6156, 0.5938, 0.6156, 0.5938, 0.6993, 0.5625, 0.6993, 0.5625, 0.6156, 0.625, 0.6156, 0.625, 0.6993, 0.5938, 0.6993, 0.5938, 0.6156, 0.6562, 0.6156, 0.6562, 0.6993, 0.625, 0.6993, 0.625, 0.6156, 0.6875, 0.6156, 0.6875, 0.6993, 0.6562, 0.6993, 0.6562, 0.6156, 0.7187, 0.6156, 0.7187, 0.6993, 0.6875, 0.6993, 0.6875, 0.6156, 0.75, 0.6156, 0.75, 0.6993, 0.7187, 0.6993, 0.7187, 0.6156, 0.7812, 0.6156, 0.7813, 0.6993, 0.75, 0.6993, 0.75, 0.6156, 0.8125, 0.6156, 0.8125, 0.6993, 0.7813, 0.6993, 0.7812, 0.6156, 0.8438, 0.6156, 0.8438, 0.6993, 0.8125, 0.6993, 0.8125, 0.6156, 0.875, 0.6156, 0.875, 0.6993, 0.8438, 0.6993, 0.8438, 0.6156, 0.9062, 0.6156, 0.9063, 0.6993, 0.875, 0.6993, 0.875, 0.6156, 0.9375, 0.6156, 0.9375, 0.6993, 0.9063, 0.6993, 0.9062, 0.6156, 0.9375, 0.6993, 0.9375, 0.6156, 0.9375, 0.6156, 0.9375, 0.6993, 1.0, 0.6156, 1.0, 0.6993, 0.9688, 0.6993, 0.9688, 0.6156, 0.5938, 0.6156, 0.625, 0.6156, 0.625, 0.6156, 0.5938, 0.6156, 0.2812, 0.6993, 0.25, 0.6993, 0.25, 0.6993, 0.2812, 0.6993, 0.625, 0.6156, 0.6562, 0.6156, 0.6562, 0.6156, 0.625, 0.6156, 0.3125, 0.6993, 0.2812, 0.6993, 0.2812, 0.6993, 0.3125, 0.6993, 0.6562, 0.6156, 0.6875, 0.6156, 0.6875, 0.6156, 0.6562, 0.6156, 0.3438, 0.6993, 0.3125, 0.6993, 0.3125, 0.6993, 0.3438, 0.6993, 0.6875, 0.6156, 0.7187, 0.6156, 0.7187, 0.6156, 0.6875, 0.6156, 0.375, 0.6993, 0.3438, 0.6993, 0.3438, 0.6993, 0.375, 0.6993, 0.7187, 0.6156, 0.75, 0.6156, 0.75, 0.6156, 0.7187, 0.6156, 0.4062, 0.6993, 0.375, 0.6993, 0.375, 0.6993, 0.4062, 0.6993, 0.75, 0.6156, 0.7812, 0.6156, 0.7812, 0.6156, 0.75, 0.6156, 0.4375, 0.6993, 0.4062, 0.6993, 0.4062, 0.6993, 0.4375, 0.6993, 0.7812, 0.6156, 0.8125, 0.6156, 0.8125, 0.6156, 0.7812, 0.6156, 0.4688, 0.6993, 0.4375, 0.6993, 0.4375, 0.6993, 0.4688, 0.6993, 0.8125, 0.6156, 0.8438, 0.6156, 0.8438, 0.6156, 0.8125, 0.6156, 0.0, 0.6156, 0.03125, 0.6156, 0.03125, 0.6156, 0.0, 0.6156, 0.5, 0.6993, 0.4688, 0.6993, 0.4688, 0.6993, 0.5, 0.6993, 0.8438, 0.6156, 0.875, 0.6156, 0.875, 0.6156, 0.8438, 0.6156, 0.03125, 0.6156, 0.0625, 0.6156, 0.0625, 0.6156, 0.03125, 0.6156, 0.5312, 0.6993, 0.5, 0.6993, 0.5, 0.6993, 0.5312, 0.6993, 0.875, 0.6156, 0.9062, 0.6156, 0.9062, 0.6156, 0.875, 0.6156, 0.0625, 0.6156, 0.09375, 0.6156, 0.09375, 0.6156, 0.0625, 0.6156, 0.5625, 0.6993, 0.5312, 0.6993, 0.5312, 0.6993, 0.5625, 0.6993, 0.9062, 0.6156, 0.9375, 0.6156, 0.9375, 0.6156, 0.9062, 0.6156, 0.09375, 0.6156, 0.125, 0.6156, 0.125, 0.6156, 0.09375, 0.6156, 0.5938, 0.6993, 0.5625, 0.6993, 0.5625, 0.6993, 0.5938, 0.6993, 0.9375, 0.6156, 0.9688, 0.6156, 0.9688, 0.6156, 0.9375, 0.6156, 0.125, 0.6156, 0.1562, 0.6156, 0.1562, 0.6156, 0.125, 0.6156, 0.625, 0.6993, 0.5938, 0.6993, 0.5938, 0.6993, 0.625, 0.6993, 0.9688, 0.6156, 1.0, 0.6156, 1.0, 0.6156, 0.9688, 0.6156, 0.1562, 0.6156, 0.1875, 0.6156, 0.1875, 0.6156, 0.1562, 0.6156, 0.6562, 0.6993, 0.625, 0.6993, 0.625, 0.6993, 0.6562, 0.6993, 0.03125, 0.5, 0.03125, 0.6156, 0.0, 0.6156, 0.0, 0.5, 0.0625, 0.5, 0.0625, 0.6156, 0.03125, 0.6156, 0.03125, 0.5, 0.09375, 0.5, 0.09375, 0.6156, 0.0625, 0.6156, 0.0625, 0.5, 0.125, 0.5, 0.125, 0.6156, 0.09375, 0.6156, 0.09375, 0.5, 0.1562, 0.6156, 0.125, 0.6156, 0.125, 0.6156, 0.1562, 0.6156, 0.1875, 0.5, 0.1875, 0.6156, 0.1562, 0.6156, 0.1562, 0.5, 0.2188, 0.5, 0.2188, 0.6156, 0.1875, 0.6156, 0.1875, 0.5, 0.25, 0.5, 0.25, 0.6156, 0.2188, 0.6156, 0.2188, 0.5, 0.2812, 0.5, 0.2812, 0.6156, 0.25, 0.6156, 0.25, 0.5, 0.3125, 0.5, 0.3125, 0.6156, 0.2812, 0.6156, 0.2812, 0.5, 0.3438, 0.5, 0.3438, 0.6156, 0.3125, 0.6156, 0.3125, 0.5, 0.375, 0.5, 0.375, 0.6156, 0.3438, 0.6156, 0.3438, 0.5, 0.4062, 0.5, 0.4062, 0.6156, 0.375, 0.6156, 0.375, 0.5, 0.4375, 0.5, 0.4375, 0.6156, 0.4062, 0.6156, 0.4062, 0.5, 0.4375, 0.6156, 0.4375, 0.5, 0.4375, 0.5, 0.4375, 0.6156, 0.5, 0.5, 0.5, 0.6156, 0.4688, 0.6156, 0.4688, 0.5, 0.5312, 0.5, 0.5312, 0.6156, 0.5, 0.6156, 0.5, 0.5, 0.5625, 0.5, 0.5625, 0.6156, 0.5312, 0.6156, 0.5312, 0.5, 0.5938, 0.5, 0.5938, 0.6156, 0.5625, 0.6156, 0.5625, 0.5, 0.625, 0.5, 0.625, 0.6156, 0.5938, 0.6156, 0.5938, 0.5, 0.6562, 0.5, 0.6562, 0.6156, 0.625, 0.6156, 0.625, 0.5, 0.6875, 0.5, 0.6875, 0.6156, 0.6562, 0.6156, 0.6562, 0.5, 0.7188, 0.5, 0.7187, 0.6156, 0.6875, 0.6156, 0.6875, 0.5, 0.75, 0.5, 0.75, 0.6156, 0.7187, 0.6156, 0.7188, 0.5, 0.7812, 0.5, 0.7812, 0.6156, 0.7812, 0.6156, 0.7812, 0.5, 0.8125, 0.5, 0.8125, 0.6156, 0.7812, 0.6156, 0.7812, 0.5, 0.8438, 0.5, 0.8438, 0.6156, 0.8125, 0.6156, 0.8125, 0.5, 0.875, 0.5, 0.875, 0.6156, 0.8438, 0.6156, 0.8438, 0.5, 0.9062, 0.5, 0.9062, 0.6156, 0.875, 0.6156, 0.875, 0.5, 0.9375, 0.5, 0.9375, 0.6156, 0.9062, 0.6156, 0.9062, 0.5, 0.9688, 0.5, 0.9688, 0.6156, 0.9375, 0.6156, 0.9375, 0.5, 1.0, 0.5, 1.0, 0.6156, 0.9688, 0.6156, 0.9688, 0.5, 0.7968, 0.01461, 0.8418, 0.02827, 0.8418, 0.02827, 0.7968, 0.01461, 0.6562, 0.6156, 0.625, 0.6156, 0.625, 0.6156, 0.6562, 0.6156, 0.51, 0.25, 0.5146, 0.2032, 0.5146, 0.2032, 0.51, 0.25, 0.6875, 0.6156, 0.6562, 0.6156, 0.6562, 0.6156, 0.6875, 0.6156, 0.7187, 0.6156, 0.6875, 0.6156, 0.6875, 0.6156, 0.7187, 0.6156, 0.9854, 0.2968, 0.9717, 0.3418, 0.9717, 0.3418, 0.9854, 0.2968, 0.75, 0.01, 0.7968, 0.01461, 0.7968, 0.01461, 0.75, 0.01, 0.75, 0.6156, 0.7187, 0.6156, 0.7187, 0.6156, 0.75, 0.6156, 0.5146, 0.2968, 0.51, 0.25, 0.51, 0.25, 0.5146, 0.2968, 0.7812, 0.6156, 0.75, 0.6156, 0.75, 0.6156, 0.7812, 0.6156, 0.8125, 0.6156, 0.7812, 0.6156, 0.7812, 0.6156, 0.8125, 0.6156, 0.99, 0.25, 0.9854, 0.2968, 0.9854, 0.2968, 0.99, 0.25, 0.7032, 0.01461, 0.75, 0.01, 0.75, 0.01, 0.7032, 0.01461, 0.8438, 0.6156, 0.8125, 0.6156, 0.8125, 0.6156, 0.8438, 0.6156, 0.03125, 0.6156, 0.0, 0.6156, 0.0, 0.6156, 0.03125, 0.6156, 0.5283, 0.3418, 0.5146, 0.2968, 0.5146, 0.2968, 0.5283, 0.3418, 0.875, 0.6156, 0.8438, 0.6156, 0.8438, 0.6156, 0.875, 0.6156, 0.0625, 0.6156, 0.03125, 0.6156, 0.03125, 0.6156, 0.0625, 0.6156, 0.9062, 0.6156, 0.875, 0.6156, 0.875, 0.6156, 0.9062, 0.6156, 0.9854, 0.2032, 0.99, 0.25, 0.99, 0.25, 0.9854, 0.2032, 0.09375, 0.6156, 0.0625, 0.6156, 0.0625, 0.6156, 0.09375, 0.6156, 0.6582, 0.02827, 0.7032, 0.01461, 0.7032, 0.01461, 0.6582, 0.02827, 0.9375, 0.6156, 0.9062, 0.6156, 0.9062, 0.6156, 0.9375, 0.6156, 0.7968, 0.4854, 0.75, 0.49, 0.75, 0.49, 0.7968, 0.4854, 0.125, 0.6156, 0.09375, 0.6156, 0.09375, 0.6156, 0.125, 0.6156, 0.5504, 0.3833, 0.5283, 0.3418, 0.5283, 0.3418, 0.5504, 0.3833, 0.9688, 0.6156, 0.9375, 0.6156, 0.9375, 0.6156, 0.9688, 0.6156, 0.1562, 0.6156, 0.125, 0.6156, 0.125, 0.6156, 0.1562, 0.6156, 1.0, 0.6156, 0.9688, 0.6156, 0.9688, 0.6156, 1.0, 0.6156, 0.9717, 0.1582, 0.9854, 0.2032, 0.9854, 0.2032, 0.9717, 0.1582, 0.1875, 0.6156, 0.1562, 0.6156, 0.1562, 0.6156, 0.1875, 0.6156, 0.6167, 0.05045, 0.6582, 0.02827, 0.6582, 0.02827, 0.6167, 0.05045, 0.03125, 0.8089, 0.03125, 0.9044, 0.0, 0.9044, 0.0, 0.8089, 0.0625, 0.8089, 0.0625, 0.9044, 0.03125, 0.9044, 0.03125, 0.8089, 0.09375, 0.8089, 0.09375, 0.9044, 0.0625, 0.9044, 0.0625, 0.8089, 0.125, 0.8089, 0.125, 0.9044, 0.09375, 0.9044, 0.09375, 0.8089, 0.125, 0.8089, 0.1562, 0.8089, 0.1562, 0.8089, 0.125, 0.8089, 0.1875, 0.8089, 0.1875, 0.9044, 0.1562, 0.9044, 0.1562, 0.8089, 0.2188, 0.8089, 0.2188, 0.9044, 0.1875, 0.9044, 0.1875, 0.8089, 0.25, 0.8089, 0.25, 0.9044, 0.2188, 0.9044, 0.2188, 0.8089, 0.2812, 0.8089, 0.2812, 0.9044, 0.25, 0.9044, 0.25, 0.8089, 0.3125, 0.8089, 0.3125, 0.9044, 0.2812, 0.9044, 0.2812, 0.8089, 0.3438, 0.8089, 0.3437, 0.9044, 0.3125, 0.9044, 0.3125, 0.8089, 0.375, 0.8089, 0.375, 0.9044, 0.3437, 0.9044, 0.3438, 0.8089, 0.4062, 0.8089, 0.4062, 0.9044, 0.375, 0.9044, 0.375, 0.8089, 0.4375, 0.8089, 0.4375, 0.9044, 0.4062, 0.9044, 0.4062, 0.8089, 0.4688, 0.9044, 0.4375, 0.9044, 0.4375, 0.9044, 0.4688, 0.9044, 0.5, 0.8089, 0.5, 0.9044, 0.4688, 0.9044, 0.4688, 0.8089, 0.5312, 0.8089, 0.5312, 0.9044, 0.5, 0.9044, 0.5, 0.8089, 0.5625, 0.8089, 0.5625, 0.9044, 0.5312, 0.9044, 0.5312, 0.8089, 0.5938, 0.8089, 0.5937, 0.9044, 0.5625, 0.9044, 0.5625, 0.8089, 0.625, 0.8089, 0.625, 0.9044, 0.5937, 0.9044, 0.5938, 0.8089, 0.6562, 0.8089, 0.6562, 0.9044, 0.625, 0.9044, 0.625, 0.8089, 0.6875, 0.8089, 0.6875, 0.9044, 0.6562, 0.9044, 0.6562, 0.8089, 0.7187, 0.8089, 0.7188, 0.9044, 0.6875, 0.9044, 0.6875, 0.8089, 0.75, 0.8089, 0.75, 0.9044, 0.7188, 0.9044, 0.7187, 0.8089, 0.7812, 0.8089, 0.7812, 0.9044, 0.75, 0.9044, 0.75, 0.8089, 0.8125, 0.8089, 0.8125, 0.9044, 0.7812, 0.9044, 0.7812, 0.8089, 0.8438, 0.8089, 0.8438, 0.9044, 0.8125, 0.9044, 0.8125, 0.8089, 0.875, 0.8089, 0.875, 0.9044, 0.8438, 0.9044, 0.8438, 0.8089, 0.9062, 0.8089, 0.9062, 0.9044, 0.9062, 0.9044, 0.9062, 0.8089, 0.9375, 0.8089, 0.9375, 0.9044, 0.9062, 0.9044, 0.9062, 0.8089, 0.9688, 0.8089, 0.9687, 0.9044, 0.9375, 0.9044, 0.9375, 0.8089, 1.0, 0.8089, 1.0, 0.9044, 0.9687, 0.9044, 0.9688, 0.8089, 1.0, 0.9044, 1.0, 1.0, 0.9688, 1.0, 0.9687, 0.9044, 0.9687, 0.9044, 0.9688, 1.0, 0.9375, 1.0, 0.9375, 0.9044, 0.9375, 0.9044, 0.9375, 1.0, 0.9062, 1.0, 0.9062, 0.9044, 0.9062, 0.9044, 0.9062, 1.0, 0.875, 1.0, 0.875, 0.9044, 0.875, 0.9044, 0.875, 1.0, 0.8438, 1.0, 0.8438, 0.9044, 0.8438, 0.9044, 0.8438, 1.0, 0.8125, 1.0, 0.8125, 0.9044, 0.8125, 0.9044, 0.8125, 1.0, 0.7812, 1.0, 0.7812, 0.9044, 0.7812, 0.9044, 0.7812, 1.0, 0.75, 1.0, 0.75, 0.9044, 0.75, 0.9044, 0.75, 1.0, 0.7188, 1.0, 0.7188, 0.9044, 0.7188, 0.9044, 0.7188, 1.0, 0.6875, 1.0, 0.6875, 0.9044, 0.6875, 0.9044, 0.6875, 1.0, 0.6562, 1.0, 0.6562, 0.9044, 0.6562, 0.9044, 0.6562, 1.0, 0.625, 1.0, 0.625, 0.9044, 0.5937, 0.9044, 0.625, 0.9044, 0.625, 0.9044, 0.5937, 0.9044, 0.5937, 0.9044, 0.5938, 1.0, 0.5625, 1.0, 0.5625, 0.9044, 0.5625, 0.9044, 0.5625, 1.0, 0.5312, 1.0, 0.5312, 0.9044, 0.5312, 0.9044, 0.5312, 1.0, 0.5, 1.0, 0.5, 0.9044, 0.5, 0.9044, 0.5, 1.0, 0.4688, 1.0, 0.4688, 0.9044, 0.4688, 0.9044, 0.4688, 1.0, 0.4375, 1.0, 0.4375, 0.9044, 0.4375, 0.9044, 0.4375, 1.0, 0.4062, 1.0, 0.4062, 0.9044, 0.4062, 0.9044, 0.4062, 1.0, 0.375, 1.0, 0.375, 0.9044, 0.375, 0.9044, 0.375, 1.0, 0.375, 1.0, 0.375, 0.9044, 0.3437, 0.9044, 0.3438, 1.0, 0.3125, 1.0, 0.3125, 0.9044, 0.3125, 0.9044, 0.3125, 1.0, 0.2812, 1.0, 0.2812, 0.9044, 0.2812, 0.9044, 0.2812, 1.0, 0.25, 1.0, 0.25, 0.9044, 0.25, 0.9044, 0.25, 1.0, 0.2188, 1.0, 0.2188, 0.9044, 0.2188, 0.9044, 0.2188, 1.0, 0.1875, 1.0, 0.1875, 0.9044, 0.1562, 1.0, 0.1562, 0.9044, 0.1562, 0.9044, 0.1562, 1.0, 0.1562, 0.9044, 0.1562, 1.0, 0.125, 1.0, 0.125, 0.9044, 0.125, 0.9044, 0.125, 1.0, 0.09375, 1.0, 0.09375, 0.9044, 0.09375, 0.9044, 0.09375, 1.0, 0.0625, 1.0, 0.0625, 0.9044, 0.2968, 0.4854, 0.25, 0.49, 0.2032, 0.4854, 0.1582, 0.4717, 0.1167, 0.4496, 0.08029, 0.4197, 0.05045, 0.3833, 0.02827, 0.3418, 0.01461, 0.2968, 0.01, 0.25, 0.01461, 0.2032, 0.02827, 0.1582, 0.05045, 0.1167, 0.08029, 0.08029, 0.1167, 0.05045, 0.1582, 0.02827, 0.2032, 0.01461, 0.25, 0.01, 0.2968, 0.01461, 0.3418, 0.02827, 0.3833, 0.05045, 0.4197, 0.08029, 0.4496, 0.1167, 0.4717, 0.1582, 0.4854, 0.2032, 0.49, 0.25, 0.4854, 0.2968, 0.4717, 0.3418, 0.4496, 0.3833, 0.4197, 0.4197, 0.3833, 0.4496, 0.3418, 0.4717, 0.0625, 0.9044, 0.0625, 1.0, 0.03125, 1.0, 0.03125, 0.9044, 0.03125, 0.9044, 0.03125, 1.0, 0.0, 1.0, 0.0, 0.9044, 0.875, 0.9044, 0.875, 0.8089, 0.875, 0.8089, 0.875, 0.9044, 0.9062, 0.9044, 0.875, 0.9044, 0.875, 0.9044, 0.9062, 0.9044, 0.875, 0.8089, 0.9062, 0.8089, 0.9062, 0.8089, 0.875, 0.8089, 0.6875, 0.6993, 0.6875, 0.8089, 0.6562, 0.8089, 0.6562, 0.6993, 0.6562, 0.6993, 0.6875, 0.6993, 0.6875, 0.6993, 0.6562, 0.6993, 0.6875, 0.8089, 0.6562, 0.8089, 0.6562, 0.8089, 0.6875, 0.8089, 0.6875, 0.6993, 0.6875, 0.8089, 0.6875, 0.8089, 0.6875, 0.6993, 0.4688, 0.8089, 0.4688, 0.9044, 0.4375, 0.9044, 0.4375, 0.8089, 0.4688, 0.8089, 0.4688, 0.9044, 0.4688, 0.9044, 0.4688, 0.8089, 0.4375, 0.8089, 0.4688, 0.8089, 0.4688, 0.8089, 0.4375, 0.8089, 0.4375, 0.9044, 0.4375, 0.8089, 0.4375, 0.8089, 0.4375, 0.9044, 0.4688, 0.5, 0.4688, 0.6156, 0.4375, 0.6156, 0.4375, 0.5, 0.4688, 0.5, 0.4688, 0.6156, 0.4688, 0.6156, 0.4688, 0.5, 0.6582, 0.02827, 0.7032, 0.01461, 0.7032, 0.01461, 0.6582, 0.02827, 0.4688, 0.6156, 0.4375, 0.6156, 0.4375, 0.6156, 0.4688, 0.6156, 0.7812, 0.5, 0.7812, 0.6156, 0.75, 0.6156, 0.75, 0.5, 0.7812, 0.6156, 0.75, 0.6156, 0.75, 0.6156, 0.7812, 0.6156, 0.99, 0.25, 0.9854, 0.2968, 0.9854, 0.2968, 0.99, 0.25, 0.75, 0.6156, 0.75, 0.5, 0.75, 0.5, 0.75, 0.6156, 0.1562, 0.5, 0.1562, 0.6156, 0.125, 0.6156, 0.125, 0.5, 0.125, 0.6156, 0.125, 0.5, 0.125, 0.5, 0.125, 0.6156, 0.1562, 0.5, 0.1562, 0.6156, 0.1562, 0.6156, 0.1562, 0.5, 0.5803, 0.4197, 0.5504, 0.3833, 0.5504, 0.3833, 0.5803, 0.4197, 0.9688, 0.6156, 0.9688, 0.6993, 0.9375, 0.6993, 0.9375, 0.6156, 0.9375, 0.6156, 0.9688, 0.6156, 0.9688, 0.6156, 0.9375, 0.6156, 0.9688, 0.6993, 0.9375, 0.6993, 0.9375, 0.6993, 0.9688, 0.6993, 0.9688, 0.6156, 0.9688, 0.6993, 0.9688, 0.6993, 0.9688, 0.6156, 0.1562, 0.8089, 0.1562, 0.9044, 0.125, 0.9044, 0.125, 0.8089, 0.125, 0.9044, 0.125, 0.8089, 0.125, 0.8089, 0.125, 0.9044, 0.1562, 0.9044, 0.125, 0.9044, 0.125, 0.9044, 0.1562, 0.9044, 0.1562, 0.8089, 0.1562, 0.9044, 0.1562, 0.9044, 0.1562, 0.8089, 0.1875, 0.9044, 0.1875, 1.0, 0.1562, 1.0, 0.1562, 0.9044, 0.02827, 0.3418, 0.05045, 0.3833, 0.05045, 0.3833, 0.02827, 0.3418, 0.1875, 0.9044, 0.1875, 1.0, 0.1875, 1.0, 0.1875, 0.9044, 0.1562, 0.9044, 0.1875, 0.9044, 0.1875, 0.9044, 0.1562, 0.9044, 0.375, 0.9044, 0.375, 1.0, 0.3438, 1.0, 0.3437, 0.9044, 0.3438, 1.0, 0.3437, 0.9044, 0.3437, 0.9044, 0.3438, 1.0, 0.3437, 0.9044, 0.375, 0.9044, 0.375, 0.9044, 0.3437, 0.9044, 0.08029, 0.08029, 0.05045, 0.1167, 0.05045, 0.1167, 0.08029, 0.08029, 0.625, 0.9044, 0.625, 1.0, 0.5938, 1.0, 0.5937, 0.9044, 0.4197, 0.08029, 0.3833, 0.05045, 0.3833, 0.05045, 0.4197, 0.08029, 0.625, 0.9044, 0.625, 1.0, 0.625, 1.0, 0.625, 0.9044, 0.5938, 1.0, 0.5937, 0.9044, 0.5937, 0.9044, 0.5938, 1.0])
me_cylinder.materials.append(mat_helltree)
me_cylinder.use_remesh_preserve_volume = False
me_cylinder.use_remesh_preserve_attributes = False
me_cylinder.use_mirror_vertex_groups = False
me_cylinder.update()

# ---- objects
ob_light = bpy.data.objects.new('Light', light_light)
ob_camera = bpy.data.objects.new('Camera', cam_camera)
ob_cylinder = bpy.data.objects.new('Cylinder', me_cylinder)

# ---- transforms, parenting, visibility, modifiers, constraints
ob_light.location = (4.076, 1.005, 5.904)
ob_light.rotation_euler = (0.6503, 0.05522, 1.866)
ob_light.lock_rotations_4d = False
ob_light.empty_display_type = 'ARROWS'
ob_light.color = (0.0, 0.0, 0.0, 0.0)
ob_light.lineart.crease_threshold = 0.0
ob_camera.location = (7.359, -6.926, 4.958)
ob_camera.rotation_euler = (1.109, 0.0, 0.8149)
ob_camera.lock_rotations_4d = False
ob_camera.empty_display_type = 'ARROWS'
ob_camera.color = (0.0, 0.0, 0.0, 0.0)
ob_camera.display_type = 'WIRE'
ob_camera.lineart.crease_threshold = 0.0
ob_cylinder.location = (0.0, 0.0, 0.0)
ob_cylinder.scale = (1.0, 1.0, 5.0)
ob_cylinder.lineart.crease_threshold = 0.0

# ---- collection membership
col_collection.objects.link(ob_light)
col_collection.objects.link(ob_camera)
col_collection.objects.link(ob_cylinder)

# ---- scene / render settings (as saved in the file)
scene.camera = ob_camera
scene.frame_start = 1; scene.frame_end = 250; scene.frame_set(1)
scene.render.engine = 'BLENDER_EEVEE_NEXT'
scene.cycles.use_denoising = False
scene.cycles.samples = 128
scene.cycles.sampling_pattern = 'TABULATED_SOBOL'
scene.cycles.use_adaptive_sampling = False
scene.cycles.use_light_tree = False
scene.view_settings.view_transform = 'Filmic'
bpy.context.view_layer.update()
